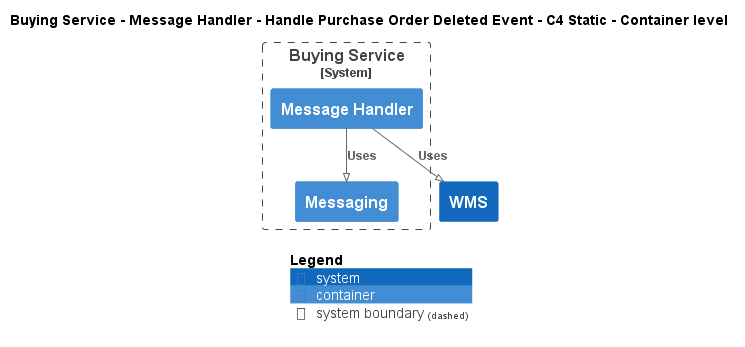

The diagram above was rendered by PlantUML. Its source (embedded in the PNG):
@startuml
!pragma layout smetana
!include ..\..\..\..\..\..\.c4s\C4_Container.puml

AddElementTag("state:new", $bgColor=green, $fontColor=#ffffff, $borderColor=green, $shadowing="False")
AddElementTag("state:changed", $bgColor=orange, $fontColor=#ffffff, $borderColor=orange, $shadowing="False")
AddElementTag("state:removed", $bgColor=red, $fontColor=#ffffff, $borderColor=red, $shadowing="False")

AddRelTag("state:new", $textColor=green, $lineColor=green)
AddRelTag("state:changed", $textColor=orange, $lineColor=orange)
AddRelTag("state:removed", $textColor=red, $lineColor=red)

SHOW_PERSON_PORTRAIT()
LAYOUT_TOP_DOWN()

skinparam linetype polyline

title Buying Service - Message Handler - Handle Purchase Order Deleted Event - C4 Static - Container level


System_Boundary(ECommercePlatform.SoftwareSystems.BuyingService, "Buying Service") {
    Container(ECommercePlatform.SoftwareSystems.BuyingService.Containers.MessageHandler, "Message Handler", "", "")
    Container(ECommercePlatform.SoftwareSystems.BuyingService.Containers.Messaging, "Messaging", "", "")
}
System(ECommercePlatform.SoftwareSystems.WMS, "WMS", "")

Rel(ECommercePlatform.SoftwareSystems.BuyingService.Containers.MessageHandler, ECommercePlatform.SoftwareSystems.BuyingService.Containers.Messaging, "Uses")
Rel(ECommercePlatform.SoftwareSystems.BuyingService.Containers.MessageHandler, ECommercePlatform.SoftwareSystems.WMS, "Uses")


SHOW_LEGEND()
@enduml